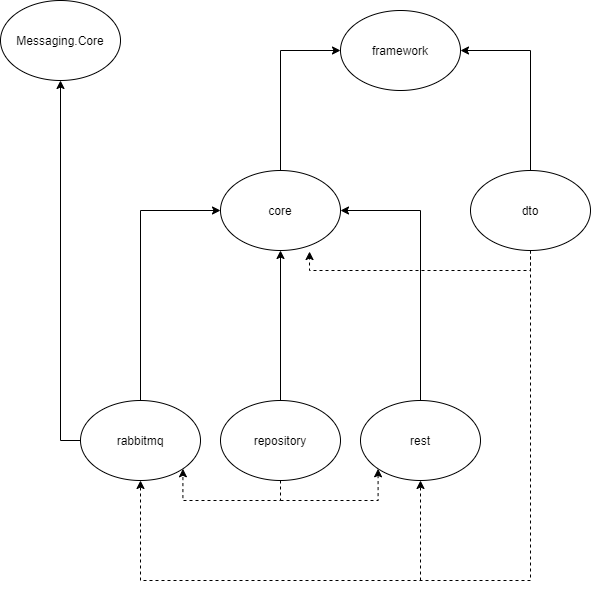

The diagram above was exported from draw.io. Its source (the exported page's mxGraphModel, read from the mxfile embedded in the PNG):
<mxGraphModel dx="1086" dy="1985" grid="1" gridSize="10" guides="1" tooltips="1" connect="1" arrows="1" fold="1" page="1" pageScale="1" pageWidth="827" pageHeight="1169" math="0" shadow="0">
  <root>
    <mxCell id="0" />
    <mxCell id="1" parent="0" />
    <mxCell id="PMAaongDo_6n8-l_w2_w-11" style="edgeStyle=orthogonalEdgeStyle;rounded=0;orthogonalLoop=1;jettySize=auto;html=1;exitX=0.5;exitY=0;exitDx=0;exitDy=0;entryX=0.5;entryY=1;entryDx=0;entryDy=0;" parent="1" source="PMAaongDo_6n8-l_w2_w-5" target="PMAaongDo_6n8-l_w2_w-1" edge="1">
      <mxGeometry relative="1" as="geometry" />
    </mxCell>
    <mxCell id="PMAaongDo_6n8-l_w2_w-25" style="edgeStyle=orthogonalEdgeStyle;rounded=0;orthogonalLoop=1;jettySize=auto;html=1;exitX=0.5;exitY=0;exitDx=0;exitDy=0;entryX=0;entryY=0.5;entryDx=0;entryDy=0;endArrow=classic;endFill=1;" parent="1" source="PMAaongDo_6n8-l_w2_w-1" target="PMAaongDo_6n8-l_w2_w-6" edge="1">
      <mxGeometry relative="1" as="geometry" />
    </mxCell>
    <mxCell id="PMAaongDo_6n8-l_w2_w-1" value="core" style="ellipse;whiteSpace=wrap;html=1;" parent="1" vertex="1">
      <mxGeometry x="320" y="100" width="120" height="80" as="geometry" />
    </mxCell>
    <mxCell id="PMAaongDo_6n8-l_w2_w-26" style="edgeStyle=orthogonalEdgeStyle;rounded=0;orthogonalLoop=1;jettySize=auto;html=1;exitX=0.5;exitY=1;exitDx=0;exitDy=0;endArrow=classic;endFill=1;entryX=0.5;entryY=1;entryDx=0;entryDy=0;dashed=1;" parent="1" source="PMAaongDo_6n8-l_w2_w-2" target="PMAaongDo_6n8-l_w2_w-4" edge="1">
      <mxGeometry relative="1" as="geometry">
        <mxPoint x="230" y="510" as="targetPoint" />
        <Array as="points">
          <mxPoint x="630" y="510" />
          <mxPoint x="240" y="510" />
        </Array>
      </mxGeometry>
    </mxCell>
    <mxCell id="2rdxvgXWYg8PSmUo1qFn-1" style="edgeStyle=orthogonalEdgeStyle;rounded=0;orthogonalLoop=1;jettySize=auto;html=1;exitX=0.5;exitY=1;exitDx=0;exitDy=0;entryX=0.742;entryY=1.013;entryDx=0;entryDy=0;entryPerimeter=0;dashed=1;" parent="1" source="PMAaongDo_6n8-l_w2_w-2" target="PMAaongDo_6n8-l_w2_w-1" edge="1">
      <mxGeometry relative="1" as="geometry">
        <mxPoint x="410" y="220" as="targetPoint" />
        <Array as="points">
          <mxPoint x="630" y="200" />
          <mxPoint x="409" y="200" />
        </Array>
      </mxGeometry>
    </mxCell>
    <mxCell id="PMAaongDo_6n8-l_w2_w-2" value="dto" style="ellipse;whiteSpace=wrap;html=1;" parent="1" vertex="1">
      <mxGeometry x="570" y="100" width="120" height="80" as="geometry" />
    </mxCell>
    <mxCell id="PMAaongDo_6n8-l_w2_w-15" style="edgeStyle=orthogonalEdgeStyle;rounded=0;orthogonalLoop=1;jettySize=auto;html=1;exitX=0;exitY=0.5;exitDx=0;exitDy=0;entryX=0.5;entryY=1;entryDx=0;entryDy=0;" parent="1" source="PMAaongDo_6n8-l_w2_w-4" target="PMAaongDo_6n8-l_w2_w-3" edge="1">
      <mxGeometry relative="1" as="geometry">
        <mxPoint x="190" y="580" as="sourcePoint" />
      </mxGeometry>
    </mxCell>
    <mxCell id="PMAaongDo_6n8-l_w2_w-3" value="Messaging.Core" style="ellipse;whiteSpace=wrap;html=1;" parent="1" vertex="1">
      <mxGeometry x="100" y="-70" width="120" height="80" as="geometry" />
    </mxCell>
    <mxCell id="PMAaongDo_6n8-l_w2_w-23" style="edgeStyle=orthogonalEdgeStyle;rounded=0;orthogonalLoop=1;jettySize=auto;html=1;exitX=0.5;exitY=0;exitDx=0;exitDy=0;entryX=0;entryY=0.5;entryDx=0;entryDy=0;endArrow=classic;endFill=1;" parent="1" source="PMAaongDo_6n8-l_w2_w-4" target="PMAaongDo_6n8-l_w2_w-1" edge="1">
      <mxGeometry relative="1" as="geometry" />
    </mxCell>
    <mxCell id="PMAaongDo_6n8-l_w2_w-4" value="rabbitmq" style="ellipse;whiteSpace=wrap;html=1;" parent="1" vertex="1">
      <mxGeometry x="180" y="330" width="120" height="80" as="geometry" />
    </mxCell>
    <mxCell id="PMAaongDo_6n8-l_w2_w-28" style="edgeStyle=orthogonalEdgeStyle;rounded=0;orthogonalLoop=1;jettySize=auto;html=1;exitX=0.5;exitY=1;exitDx=0;exitDy=0;dashed=1;endArrow=classic;endFill=1;entryX=1;entryY=1;entryDx=0;entryDy=0;" parent="1" source="PMAaongDo_6n8-l_w2_w-5" target="PMAaongDo_6n8-l_w2_w-4" edge="1">
      <mxGeometry relative="1" as="geometry">
        <mxPoint x="270" y="450" as="targetPoint" />
        <Array as="points">
          <mxPoint x="380" y="430" />
          <mxPoint x="282" y="430" />
        </Array>
      </mxGeometry>
    </mxCell>
    <mxCell id="PMAaongDo_6n8-l_w2_w-5" value="repository" style="ellipse;whiteSpace=wrap;html=1;" parent="1" vertex="1">
      <mxGeometry x="320" y="330" width="120" height="80" as="geometry" />
    </mxCell>
    <mxCell id="PMAaongDo_6n8-l_w2_w-22" style="edgeStyle=orthogonalEdgeStyle;rounded=0;orthogonalLoop=1;jettySize=auto;html=1;exitX=0.5;exitY=0;exitDx=0;exitDy=0;entryX=1;entryY=0.5;entryDx=0;entryDy=0;endArrow=classic;endFill=1;" parent="1" source="PMAaongDo_6n8-l_w2_w-2" target="PMAaongDo_6n8-l_w2_w-6" edge="1">
      <mxGeometry relative="1" as="geometry" />
    </mxCell>
    <mxCell id="PMAaongDo_6n8-l_w2_w-6" value="framework" style="ellipse;whiteSpace=wrap;html=1;" parent="1" vertex="1">
      <mxGeometry x="440" y="-60" width="120" height="80" as="geometry" />
    </mxCell>
    <mxCell id="PMAaongDo_6n8-l_w2_w-24" style="edgeStyle=orthogonalEdgeStyle;rounded=0;orthogonalLoop=1;jettySize=auto;html=1;exitX=0.5;exitY=0;exitDx=0;exitDy=0;entryX=1;entryY=0.5;entryDx=0;entryDy=0;endArrow=classic;endFill=1;" parent="1" source="PMAaongDo_6n8-l_w2_w-7" target="PMAaongDo_6n8-l_w2_w-1" edge="1">
      <mxGeometry relative="1" as="geometry" />
    </mxCell>
    <mxCell id="PMAaongDo_6n8-l_w2_w-27" style="edgeStyle=orthogonalEdgeStyle;rounded=0;orthogonalLoop=1;jettySize=auto;html=1;exitX=0.5;exitY=1;exitDx=0;exitDy=0;endArrow=classic;endFill=1;dashed=1;entryX=0.5;entryY=1;entryDx=0;entryDy=0;" parent="1" target="PMAaongDo_6n8-l_w2_w-7" edge="1">
      <mxGeometry relative="1" as="geometry">
        <mxPoint x="520" y="510" as="sourcePoint" />
      </mxGeometry>
    </mxCell>
    <mxCell id="PMAaongDo_6n8-l_w2_w-29" style="edgeStyle=orthogonalEdgeStyle;rounded=0;orthogonalLoop=1;jettySize=auto;html=1;exitX=0;exitY=1;exitDx=0;exitDy=0;dashed=1;endArrow=classic;endFill=1;entryX=0;entryY=1;entryDx=0;entryDy=0;" parent="1" target="PMAaongDo_6n8-l_w2_w-7" edge="1">
      <mxGeometry relative="1" as="geometry">
        <mxPoint x="380" y="430" as="sourcePoint" />
        <Array as="points">
          <mxPoint x="478" y="430" />
        </Array>
      </mxGeometry>
    </mxCell>
    <mxCell id="PMAaongDo_6n8-l_w2_w-7" value="rest" style="ellipse;whiteSpace=wrap;html=1;" parent="1" vertex="1">
      <mxGeometry x="460" y="330" width="120" height="80" as="geometry" />
    </mxCell>
  </root>
</mxGraphModel>